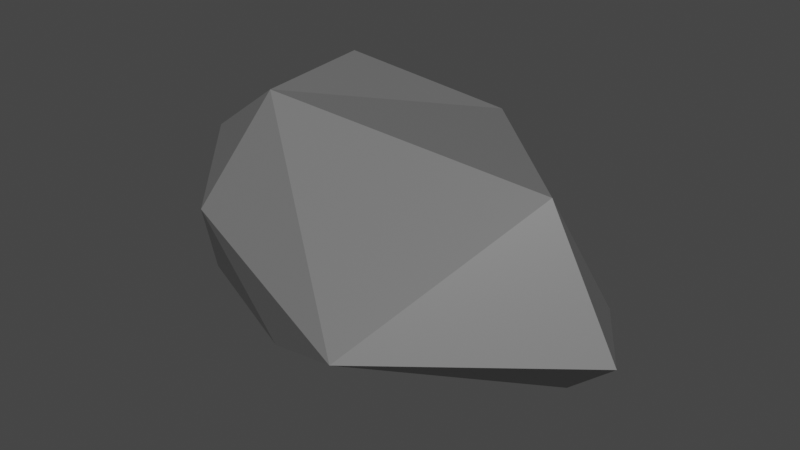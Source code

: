 # Source: kivi.blend  (saved by Blender 2.80.75; exported with 4.5.12 LTS)
import bpy
from mathutils import Matrix  # noqa: F401  (used for matrix-valued properties, if any)

bpy.ops.wm.read_factory_settings(use_empty=True)
scene = bpy.context.scene
scene.name = 'Scene'

# ---- collections
col_collection = bpy.data.collections.new('Collection'); scene.collection.children.link(col_collection)

# ---- materials (node trees are filled in below, after node groups)
mat_material = bpy.data.materials.new('Material')
mat_material.alpha_threshold = 0.0
mat_material.use_transparent_shadow = False
mat_material.line_color = (0.0, 0.0, 0.0, 1.0)
mat_material_001 = bpy.data.materials.new('Material.001')
mat_material_001.use_transparent_shadow = False

# ---- material node trees
mat_material.use_nodes = True; mat_material.node_tree.nodes.clear()
_N = mat_material.node_tree.nodes; _L = mat_material.node_tree.links
n0 = _N.new('ShaderNodeOutputMaterial'); n0.name = 'Material Output'; n0.location = (300, 300)
n1 = _N.new('ShaderNodeBsdfPrincipled'); n1.name = 'Principled BSDF'; n1.location = (10, 300)
n1.distribution = 'GGX'
n1.subsurface_method = 'BURLEY'
n1.inputs[0].default_value = (0.1626, 0.1626, 0.1626, 1.0)
n1.inputs[2].default_value = 0.4
n1.inputs[3].default_value = 1.45
n1.inputs[27].default_value = (0.0, 0.0, 0.0, 1.0)
n1.inputs[28].default_value = 1.0
_L.new(n1.outputs[0], n0.inputs[0])
n0.is_active_output = True
mat_material_001.use_nodes = True; mat_material_001.node_tree.nodes.clear()
_N = mat_material_001.node_tree.nodes; _L = mat_material_001.node_tree.links
n0 = _N.new('ShaderNodeOutputMaterial'); n0.name = 'Material Output'; n0.location = (300, 300)
n1 = _N.new('ShaderNodeBsdfPrincipled'); n1.name = 'Principled BSDF'; n1.location = (10, 300)
n1.distribution = 'GGX'
n1.subsurface_method = 'BURLEY'
n1.inputs[0].default_value = (0.1329, 0.1329, 0.1329, 1.0)
n1.inputs[3].default_value = 1.45
n1.inputs[27].default_value = (0.0, 0.0, 0.0, 1.0)
n1.inputs[28].default_value = 1.0
_L.new(n1.outputs[0], n0.inputs[0])
n0.is_active_output = True

# ---- world
world_world = bpy.data.worlds.new('World'); scene.world = world_world
world_world.use_nodes = True; world_world.node_tree.nodes.clear()
_N = world_world.node_tree.nodes; _L = world_world.node_tree.links
n0 = _N.new('ShaderNodeOutputWorld'); n0.name = 'World Output'; n0.location = (300, 300)
n1 = _N.new('ShaderNodeBackground'); n1.name = 'Background'; n1.location = (10, 300)
n1.inputs[0].default_value = (0.05088, 0.05088, 0.05088, 1.0)
_L.new(n1.outputs[0], n0.inputs[0])
n0.is_active_output = True
world_world.color = (0.05088, 0.05088, 0.05088)
world_world.use_sun_shadow = False
world_world.sun_shadow_jitter_overblur = 0.0

# ---- meshes
me_cube = bpy.data.meshes.new('Cube')
me_cube.from_pydata([(-0.5259, -1.624, 0.7354), (0.909, -1.983, 0.3574), (1.832, -0.5275, 0.403), (0.6539, 0.2281, 0.02872), (-1.0, -1.0, 1.0), (-0.3794, -0.06482, -0.1467), (-0.2345, -1.241, 1.501), (1.627, -0.9289, 1.221), (2.157, -1.0, 0.3574), (1.722, -0.7648, -0.08902), (0.06793, -1.602, -0.05003), (-1.161, -1.0, -0.1719), (0.6539, -0.02456, 1.235), (-0.3857, -0.3006, 1.482)], [], [(11, 10, 0), (11, 0, 4), (0, 10, 1), (10, 9, 1), (1, 9, 8), (4, 0, 6), (0, 1, 6), (8, 7, 1), (6, 1, 7), (8, 9, 2), (2, 9, 3), (9, 10, 3), (3, 10, 5), (11, 5, 10), (8, 2, 7), (2, 3, 12), (7, 2, 12), (7, 12, 6), (13, 12, 3, 5), (12, 13, 6), (6, 13, 4), (13, 5, 4), (11, 4, 5)])
me_cube.polygons.foreach_set('material_index', [0, 0, 0, 1, 1, 0, 0, 0, 0, 1, 1, 1, 1, 1, 0, 0, 0, 0, 0, 0, 0, 0, 0])
_uv = me_cube.uv_layers.new(name='UVMap')
_uv.uv.foreach_set('vector', [0.0, 0.0, 0.0, 0.0, 0.0, 0.0, 0.0, 0.0, 0.0, 0.0, 0.0, 0.0, 0.0, 0.0, 0.0, 0.0, 0.0, 0.0, 0.0, 0.0, 0.0, 0.0, 0.0, 0.0, 0.0, 0.0, 0.0, 0.0, 0.0, 0.0, 0.0, 0.0, 0.0, 0.0, 0.0, 0.0, 0.0, 0.0, 0.0, 0.0, 0.0, 0.0, 0.0, 0.0, 0.0, 0.0, 0.0, 0.0, 0.0, 0.0, 0.0, 0.0, 0.0, 0.0, 0.0, 0.0, 0.0, 0.0, 0.0, 0.0, 0.0, 0.0, 0.0, 0.0, 0.0, 0.0, 0.0, 0.0, 0.0, 0.0, 0.0, 0.0, 0.0, 0.0, 0.0, 0.0, 0.0, 0.0, 0.0, 0.0, 0.0, 0.0, 0.0, 0.0, 0.0, 0.0, 0.0, 0.0, 0.0, 0.0, 0.0, 0.0, 0.0, 0.0, 0.0, 0.0, 0.0, 0.0, 0.0, 0.0, 0.0, 0.0, 0.0, 0.0, 0.0, 0.0, 0.0, 0.0, 0.0, 0.0, 0.0, 0.0, 0.0, 0.0, 0.0, 0.0, 0.0, 0.0, 0.0, 0.0, 0.0, 0.0, 0.0, 0.0, 0.0, 0.0, 0.0, 0.0, 0.0, 0.0, 0.0, 0.0, 0.0, 0.0, 0.0, 0.0, 0.0, 0.0, 0.0, 0.0])
me_cube.materials.append(mat_material)
me_cube.materials.append(mat_material_001)
me_cube.use_remesh_preserve_volume = False
me_cube.use_remesh_preserve_attributes = False
me_cube.use_mirror_vertex_groups = False
me_cube.update()

# ---- objects
ob_cube = bpy.data.objects.new('Cube', me_cube)

# ---- transforms, parenting, visibility, modifiers, constraints
ob_cube.location = (0.0, 0.0, 0.0)
ob_cube.lock_rotations_4d = False
ob_cube.empty_display_type = 'ARROWS'
ob_cube.lineart.crease_threshold = 0.0

# ---- collection membership
col_collection.objects.link(ob_cube)

# ---- scene / render settings (as saved in the file)
scene.frame_start = 1; scene.frame_end = 250; scene.frame_set(1)
scene.render.engine = 'BLENDER_EEVEE_NEXT'
scene.cycles.use_denoising = False
scene.cycles.samples = 128
scene.cycles.sampling_pattern = 'TABULATED_SOBOL'
scene.cycles.use_adaptive_sampling = False
scene.cycles.use_light_tree = False
scene.view_settings.view_transform = 'Filmic'
bpy.context.view_layer.update()

# ---- added for rendering (the .blend has no active camera and no usable light): camera, sun
cam_auto = bpy.data.cameras.new('AutoCamera')
cam_auto.lens = 50.0
cam_auto.sensor_width = 36.0
cam_auto.clip_end = 1000.0
ob_auto_camera = bpy.data.objects.new('AutoCamera', cam_auto)
scene.collection.objects.link(ob_auto_camera)
ob_auto_camera.location = (4.49778, -5.67719, 3.8642)
ob_auto_camera.rotation_euler = (1.09748, -7.21219e-08, 0.694738)
scene.camera = ob_auto_camera
light_auto_sun = bpy.data.lights.new('AutoSun', 'SUN')
light_auto_sun.energy = 3.0
light_auto_sun.angle = 0.0523599
ob_auto_sun = bpy.data.objects.new('AutoSun', light_auto_sun)
scene.collection.objects.link(ob_auto_sun)
ob_auto_sun.rotation_euler = (0.872665, 0.174533, 0.523599)
bpy.context.view_layer.update()
